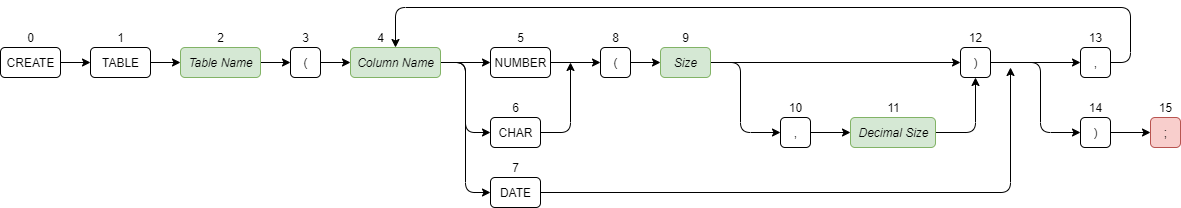

The diagram above was exported from draw.io. Its source (the exported page's mxGraphModel, read from the mxfile embedded in the PNG):
<mxGraphModel dx="1422" dy="804" grid="1" gridSize="10" guides="1" tooltips="1" connect="1" arrows="1" fold="1" page="1" pageScale="1" pageWidth="850" pageHeight="1100" math="0" shadow="0">
  <root>
    <mxCell id="0" />
    <mxCell id="1" parent="0" />
    <mxCell id="w54cBLAl5rAkxmdbFsFD-27" style="edgeStyle=orthogonalEdgeStyle;orthogonalLoop=1;jettySize=auto;html=1;exitX=1;exitY=0.5;exitDx=0;exitDy=0;entryX=0;entryY=0.5;entryDx=0;entryDy=0;" parent="1" source="w54cBLAl5rAkxmdbFsFD-1" target="w54cBLAl5rAkxmdbFsFD-3" edge="1">
      <mxGeometry relative="1" as="geometry" />
    </mxCell>
    <mxCell id="w54cBLAl5rAkxmdbFsFD-1" value="CREATE" style="html=1;rounded=1;" parent="1" vertex="1">
      <mxGeometry x="80" y="120" width="60" height="30" as="geometry" />
    </mxCell>
    <mxCell id="w54cBLAl5rAkxmdbFsFD-2" value="0" style="text;html=1;align=center;verticalAlign=middle;resizable=0;points=[];autosize=1;rounded=1;" parent="1" vertex="1">
      <mxGeometry x="100" y="100" width="20" height="20" as="geometry" />
    </mxCell>
    <mxCell id="w54cBLAl5rAkxmdbFsFD-28" style="edgeStyle=orthogonalEdgeStyle;orthogonalLoop=1;jettySize=auto;html=1;exitX=1;exitY=0.5;exitDx=0;exitDy=0;entryX=0;entryY=0.5;entryDx=0;entryDy=0;" parent="1" source="w54cBLAl5rAkxmdbFsFD-3" target="w54cBLAl5rAkxmdbFsFD-5" edge="1">
      <mxGeometry relative="1" as="geometry" />
    </mxCell>
    <mxCell id="w54cBLAl5rAkxmdbFsFD-3" value="TABLE" style="html=1;rounded=1;" parent="1" vertex="1">
      <mxGeometry x="170" y="120" width="60" height="30" as="geometry" />
    </mxCell>
    <mxCell id="w54cBLAl5rAkxmdbFsFD-4" value="1" style="text;html=1;align=center;verticalAlign=middle;resizable=0;points=[];autosize=1;rounded=1;" parent="1" vertex="1">
      <mxGeometry x="190" y="100" width="20" height="20" as="geometry" />
    </mxCell>
    <mxCell id="w54cBLAl5rAkxmdbFsFD-29" style="edgeStyle=orthogonalEdgeStyle;orthogonalLoop=1;jettySize=auto;html=1;exitX=1;exitY=0.5;exitDx=0;exitDy=0;entryX=0;entryY=0.5;entryDx=0;entryDy=0;" parent="1" source="w54cBLAl5rAkxmdbFsFD-5" target="w54cBLAl5rAkxmdbFsFD-7" edge="1">
      <mxGeometry relative="1" as="geometry" />
    </mxCell>
    <mxCell id="w54cBLAl5rAkxmdbFsFD-5" value="&lt;i&gt;Table Name&lt;/i&gt;" style="html=1;fillColor=#d5e8d4;strokeColor=#82b366;rounded=1;" parent="1" vertex="1">
      <mxGeometry x="260" y="120" width="80" height="30" as="geometry" />
    </mxCell>
    <mxCell id="w54cBLAl5rAkxmdbFsFD-6" value="2" style="text;html=1;align=center;verticalAlign=middle;resizable=0;points=[];autosize=1;rounded=1;" parent="1" vertex="1">
      <mxGeometry x="290" y="100" width="20" height="20" as="geometry" />
    </mxCell>
    <mxCell id="w54cBLAl5rAkxmdbFsFD-30" style="edgeStyle=orthogonalEdgeStyle;orthogonalLoop=1;jettySize=auto;html=1;exitX=1;exitY=0.5;exitDx=0;exitDy=0;entryX=0;entryY=0.5;entryDx=0;entryDy=0;" parent="1" source="w54cBLAl5rAkxmdbFsFD-7" target="w54cBLAl5rAkxmdbFsFD-9" edge="1">
      <mxGeometry relative="1" as="geometry" />
    </mxCell>
    <mxCell id="w54cBLAl5rAkxmdbFsFD-7" value="(" style="html=1;rounded=1;" parent="1" vertex="1">
      <mxGeometry x="370" y="120" width="30" height="30" as="geometry" />
    </mxCell>
    <mxCell id="w54cBLAl5rAkxmdbFsFD-8" value="3" style="text;html=1;align=center;verticalAlign=middle;resizable=0;points=[];autosize=1;rounded=1;" parent="1" vertex="1">
      <mxGeometry x="375" y="100" width="20" height="20" as="geometry" />
    </mxCell>
    <mxCell id="w54cBLAl5rAkxmdbFsFD-31" style="edgeStyle=orthogonalEdgeStyle;orthogonalLoop=1;jettySize=auto;html=1;exitX=1;exitY=0.5;exitDx=0;exitDy=0;entryX=0;entryY=0.5;entryDx=0;entryDy=0;" parent="1" source="w54cBLAl5rAkxmdbFsFD-9" target="w54cBLAl5rAkxmdbFsFD-11" edge="1">
      <mxGeometry relative="1" as="geometry" />
    </mxCell>
    <mxCell id="w54cBLAl5rAkxmdbFsFD-32" style="edgeStyle=orthogonalEdgeStyle;orthogonalLoop=1;jettySize=auto;html=1;exitX=1;exitY=0.5;exitDx=0;exitDy=0;entryX=0;entryY=0.5;entryDx=0;entryDy=0;" parent="1" source="w54cBLAl5rAkxmdbFsFD-9" target="w54cBLAl5rAkxmdbFsFD-13" edge="1">
      <mxGeometry relative="1" as="geometry" />
    </mxCell>
    <mxCell id="iCTSV0T61eCA04u495yk-13" style="edgeStyle=orthogonalEdgeStyle;rounded=1;orthogonalLoop=1;jettySize=auto;html=1;exitX=1;exitY=0.5;exitDx=0;exitDy=0;entryX=0;entryY=0.5;entryDx=0;entryDy=0;" edge="1" parent="1" source="w54cBLAl5rAkxmdbFsFD-9" target="iCTSV0T61eCA04u495yk-11">
      <mxGeometry relative="1" as="geometry" />
    </mxCell>
    <mxCell id="w54cBLAl5rAkxmdbFsFD-9" value="&lt;i&gt;Column Name&lt;/i&gt;" style="html=1;fillColor=#d5e8d4;strokeColor=#82b366;rounded=1;" parent="1" vertex="1">
      <mxGeometry x="430" y="120" width="90" height="30" as="geometry" />
    </mxCell>
    <mxCell id="w54cBLAl5rAkxmdbFsFD-10" value="4" style="text;html=1;align=center;verticalAlign=middle;resizable=0;points=[];autosize=1;rounded=1;" parent="1" vertex="1">
      <mxGeometry x="450" y="100" width="20" height="20" as="geometry" />
    </mxCell>
    <mxCell id="w54cBLAl5rAkxmdbFsFD-33" style="edgeStyle=orthogonalEdgeStyle;orthogonalLoop=1;jettySize=auto;html=1;exitX=1;exitY=0.5;exitDx=0;exitDy=0;entryX=0;entryY=0.5;entryDx=0;entryDy=0;" parent="1" source="w54cBLAl5rAkxmdbFsFD-11" target="w54cBLAl5rAkxmdbFsFD-15" edge="1">
      <mxGeometry relative="1" as="geometry" />
    </mxCell>
    <mxCell id="w54cBLAl5rAkxmdbFsFD-11" value="NUMBER" style="html=1;rounded=1;" parent="1" vertex="1">
      <mxGeometry x="570" y="120" width="60" height="30" as="geometry" />
    </mxCell>
    <mxCell id="w54cBLAl5rAkxmdbFsFD-12" value="5" style="text;html=1;align=center;verticalAlign=middle;resizable=0;points=[];autosize=1;rounded=1;" parent="1" vertex="1">
      <mxGeometry x="590" y="100" width="20" height="20" as="geometry" />
    </mxCell>
    <mxCell id="w54cBLAl5rAkxmdbFsFD-39" style="edgeStyle=orthogonalEdgeStyle;orthogonalLoop=1;jettySize=auto;html=1;exitX=1;exitY=0.5;exitDx=0;exitDy=0;" parent="1" source="w54cBLAl5rAkxmdbFsFD-13" edge="1">
      <mxGeometry relative="1" as="geometry">
        <mxPoint x="650" y="135" as="targetPoint" />
      </mxGeometry>
    </mxCell>
    <mxCell id="w54cBLAl5rAkxmdbFsFD-13" value="CHAR" style="html=1;rounded=1;" parent="1" vertex="1">
      <mxGeometry x="570" y="190" width="50" height="30" as="geometry" />
    </mxCell>
    <mxCell id="w54cBLAl5rAkxmdbFsFD-14" value="6" style="text;html=1;align=center;verticalAlign=middle;resizable=0;points=[];autosize=1;rounded=1;" parent="1" vertex="1">
      <mxGeometry x="585" y="170" width="20" height="20" as="geometry" />
    </mxCell>
    <mxCell id="w54cBLAl5rAkxmdbFsFD-40" style="edgeStyle=orthogonalEdgeStyle;orthogonalLoop=1;jettySize=auto;html=1;exitX=1;exitY=0.5;exitDx=0;exitDy=0;entryX=0;entryY=0.5;entryDx=0;entryDy=0;" parent="1" source="w54cBLAl5rAkxmdbFsFD-15" target="w54cBLAl5rAkxmdbFsFD-17" edge="1">
      <mxGeometry relative="1" as="geometry">
        <mxPoint x="780" y="135" as="targetPoint" />
      </mxGeometry>
    </mxCell>
    <mxCell id="w54cBLAl5rAkxmdbFsFD-15" value="(" style="html=1;rounded=1;" parent="1" vertex="1">
      <mxGeometry x="680" y="120" width="30" height="30" as="geometry" />
    </mxCell>
    <mxCell id="w54cBLAl5rAkxmdbFsFD-16" value="7" style="text;html=1;align=center;verticalAlign=middle;resizable=0;points=[];autosize=1;rounded=1;" parent="1" vertex="1">
      <mxGeometry x="585" y="230" width="20" height="20" as="geometry" />
    </mxCell>
    <mxCell id="w54cBLAl5rAkxmdbFsFD-34" style="edgeStyle=orthogonalEdgeStyle;orthogonalLoop=1;jettySize=auto;html=1;exitX=1;exitY=0.5;exitDx=0;exitDy=0;entryX=0;entryY=0.5;entryDx=0;entryDy=0;" parent="1" source="w54cBLAl5rAkxmdbFsFD-17" target="w54cBLAl5rAkxmdbFsFD-18" edge="1">
      <mxGeometry relative="1" as="geometry" />
    </mxCell>
    <mxCell id="iCTSV0T61eCA04u495yk-5" style="edgeStyle=orthogonalEdgeStyle;rounded=1;orthogonalLoop=1;jettySize=auto;html=1;exitX=1;exitY=0.5;exitDx=0;exitDy=0;entryX=0;entryY=0.5;entryDx=0;entryDy=0;" edge="1" parent="1" source="w54cBLAl5rAkxmdbFsFD-17" target="iCTSV0T61eCA04u495yk-1">
      <mxGeometry relative="1" as="geometry">
        <mxPoint x="790" y="260" as="targetPoint" />
        <Array as="points">
          <mxPoint x="820" y="135" />
          <mxPoint x="820" y="205" />
        </Array>
      </mxGeometry>
    </mxCell>
    <mxCell id="w54cBLAl5rAkxmdbFsFD-17" value="&lt;i&gt;Size&lt;/i&gt;" style="html=1;fillColor=#d5e8d4;strokeColor=#82b366;rounded=1;" parent="1" vertex="1">
      <mxGeometry x="740" y="120" width="50" height="30" as="geometry" />
    </mxCell>
    <mxCell id="w54cBLAl5rAkxmdbFsFD-35" style="edgeStyle=orthogonalEdgeStyle;orthogonalLoop=1;jettySize=auto;html=1;exitX=1;exitY=0.5;exitDx=0;exitDy=0;entryX=0;entryY=0.5;entryDx=0;entryDy=0;" parent="1" source="w54cBLAl5rAkxmdbFsFD-18" target="w54cBLAl5rAkxmdbFsFD-20" edge="1">
      <mxGeometry relative="1" as="geometry" />
    </mxCell>
    <mxCell id="w54cBLAl5rAkxmdbFsFD-36" style="edgeStyle=orthogonalEdgeStyle;orthogonalLoop=1;jettySize=auto;html=1;exitX=1;exitY=0.5;exitDx=0;exitDy=0;entryX=0;entryY=0.5;entryDx=0;entryDy=0;" parent="1" source="w54cBLAl5rAkxmdbFsFD-18" target="w54cBLAl5rAkxmdbFsFD-22" edge="1">
      <mxGeometry relative="1" as="geometry">
        <Array as="points">
          <mxPoint x="1120" y="135" />
          <mxPoint x="1120" y="205" />
        </Array>
      </mxGeometry>
    </mxCell>
    <mxCell id="w54cBLAl5rAkxmdbFsFD-18" value=")" style="html=1;rounded=1;" parent="1" vertex="1">
      <mxGeometry x="1040" y="120" width="30" height="30" as="geometry" />
    </mxCell>
    <mxCell id="w54cBLAl5rAkxmdbFsFD-19" value="9" style="text;html=1;align=center;verticalAlign=middle;resizable=0;points=[];autosize=1;rounded=1;" parent="1" vertex="1">
      <mxGeometry x="755" y="100" width="20" height="20" as="geometry" />
    </mxCell>
    <mxCell id="w54cBLAl5rAkxmdbFsFD-38" style="edgeStyle=orthogonalEdgeStyle;orthogonalLoop=1;jettySize=auto;html=1;exitX=1;exitY=0.5;exitDx=0;exitDy=0;entryX=0.5;entryY=0;entryDx=0;entryDy=0;" parent="1" source="w54cBLAl5rAkxmdbFsFD-20" target="w54cBLAl5rAkxmdbFsFD-9" edge="1">
      <mxGeometry relative="1" as="geometry">
        <mxPoint x="520" y="100" as="targetPoint" />
        <Array as="points">
          <mxPoint x="1210" y="135" />
          <mxPoint x="1210" y="80" />
          <mxPoint x="475" y="80" />
        </Array>
      </mxGeometry>
    </mxCell>
    <mxCell id="w54cBLAl5rAkxmdbFsFD-20" value="," style="html=1;rounded=1;" parent="1" vertex="1">
      <mxGeometry x="1160" y="120" width="30" height="30" as="geometry" />
    </mxCell>
    <mxCell id="w54cBLAl5rAkxmdbFsFD-21" value="10" style="text;html=1;align=center;verticalAlign=middle;resizable=0;points=[];autosize=1;rounded=1;" parent="1" vertex="1">
      <mxGeometry x="860" y="170" width="30" height="20" as="geometry" />
    </mxCell>
    <mxCell id="w54cBLAl5rAkxmdbFsFD-37" style="edgeStyle=orthogonalEdgeStyle;orthogonalLoop=1;jettySize=auto;html=1;exitX=1;exitY=0.5;exitDx=0;exitDy=0;entryX=0;entryY=0.5;entryDx=0;entryDy=0;" parent="1" source="w54cBLAl5rAkxmdbFsFD-22" target="w54cBLAl5rAkxmdbFsFD-24" edge="1">
      <mxGeometry relative="1" as="geometry" />
    </mxCell>
    <mxCell id="w54cBLAl5rAkxmdbFsFD-22" value=")" style="html=1;rounded=1;" parent="1" vertex="1">
      <mxGeometry x="1160" y="190" width="30" height="30" as="geometry" />
    </mxCell>
    <mxCell id="w54cBLAl5rAkxmdbFsFD-23" value="11" style="text;html=1;align=center;verticalAlign=middle;resizable=0;points=[];autosize=1;rounded=1;" parent="1" vertex="1">
      <mxGeometry x="957.5" y="170" width="30" height="20" as="geometry" />
    </mxCell>
    <mxCell id="w54cBLAl5rAkxmdbFsFD-24" value=";" style="html=1;fillColor=#f8cecc;strokeColor=#b85450;rounded=1;" parent="1" vertex="1">
      <mxGeometry x="1230" y="190" width="30" height="30" as="geometry" />
    </mxCell>
    <mxCell id="w54cBLAl5rAkxmdbFsFD-25" value="12" style="text;html=1;align=center;verticalAlign=middle;resizable=0;points=[];autosize=1;rounded=1;" parent="1" vertex="1">
      <mxGeometry x="1040" y="100" width="30" height="20" as="geometry" />
    </mxCell>
    <mxCell id="w54cBLAl5rAkxmdbFsFD-26" value="8" style="text;html=1;align=center;verticalAlign=middle;resizable=0;points=[];autosize=1;rounded=1;" parent="1" vertex="1">
      <mxGeometry x="685" y="100" width="20" height="20" as="geometry" />
    </mxCell>
    <mxCell id="iCTSV0T61eCA04u495yk-6" style="edgeStyle=orthogonalEdgeStyle;rounded=1;orthogonalLoop=1;jettySize=auto;html=1;exitX=1;exitY=0.5;exitDx=0;exitDy=0;entryX=0;entryY=0.5;entryDx=0;entryDy=0;" edge="1" parent="1" source="iCTSV0T61eCA04u495yk-1" target="iCTSV0T61eCA04u495yk-3">
      <mxGeometry relative="1" as="geometry" />
    </mxCell>
    <mxCell id="iCTSV0T61eCA04u495yk-1" value="," style="html=1;rounded=1;" vertex="1" parent="1">
      <mxGeometry x="860" y="190" width="30" height="30" as="geometry" />
    </mxCell>
    <mxCell id="iCTSV0T61eCA04u495yk-7" style="edgeStyle=orthogonalEdgeStyle;rounded=1;orthogonalLoop=1;jettySize=auto;html=1;exitX=1;exitY=0.5;exitDx=0;exitDy=0;entryX=0.5;entryY=1;entryDx=0;entryDy=0;" edge="1" parent="1" source="iCTSV0T61eCA04u495yk-3" target="w54cBLAl5rAkxmdbFsFD-18">
      <mxGeometry relative="1" as="geometry" />
    </mxCell>
    <mxCell id="iCTSV0T61eCA04u495yk-3" value="&lt;i&gt;Decimal Size&lt;/i&gt;" style="html=1;fillColor=#d5e8d4;strokeColor=#82b366;rounded=1;" vertex="1" parent="1">
      <mxGeometry x="930" y="190" width="85" height="30" as="geometry" />
    </mxCell>
    <mxCell id="iCTSV0T61eCA04u495yk-9" value="13" style="text;html=1;align=center;verticalAlign=middle;resizable=0;points=[];autosize=1;rounded=1;" vertex="1" parent="1">
      <mxGeometry x="1160" y="100" width="30" height="20" as="geometry" />
    </mxCell>
    <mxCell id="iCTSV0T61eCA04u495yk-10" value="14" style="text;html=1;align=center;verticalAlign=middle;resizable=0;points=[];autosize=1;rounded=1;" vertex="1" parent="1">
      <mxGeometry x="1160" y="170" width="30" height="20" as="geometry" />
    </mxCell>
    <mxCell id="iCTSV0T61eCA04u495yk-14" style="edgeStyle=orthogonalEdgeStyle;rounded=1;orthogonalLoop=1;jettySize=auto;html=1;exitX=1;exitY=0.5;exitDx=0;exitDy=0;" edge="1" parent="1" source="iCTSV0T61eCA04u495yk-11">
      <mxGeometry relative="1" as="geometry">
        <mxPoint x="1090" y="140" as="targetPoint" />
        <Array as="points">
          <mxPoint x="1090" y="265" />
          <mxPoint x="1090" y="140" />
        </Array>
      </mxGeometry>
    </mxCell>
    <mxCell id="iCTSV0T61eCA04u495yk-11" value="DATE" style="html=1;rounded=1;" vertex="1" parent="1">
      <mxGeometry x="570" y="250" width="50" height="30" as="geometry" />
    </mxCell>
    <mxCell id="iCTSV0T61eCA04u495yk-15" value="15" style="text;html=1;align=center;verticalAlign=middle;resizable=0;points=[];autosize=1;rounded=1;" vertex="1" parent="1">
      <mxGeometry x="1230" y="170" width="30" height="20" as="geometry" />
    </mxCell>
  </root>
</mxGraphModel>